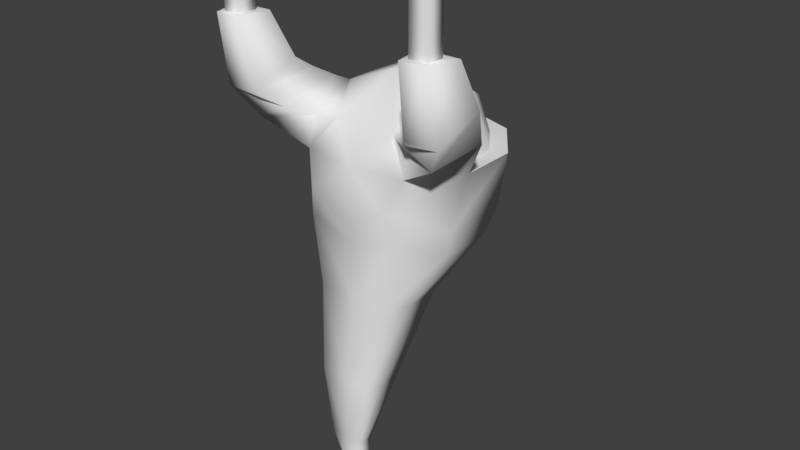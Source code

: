 # Source: AlienSpaceship.blend  (saved by Blender 2.79.0; exported with 4.5.12 LTS)
import bpy
from mathutils import Matrix  # noqa: F401  (used for matrix-valued properties, if any)

bpy.ops.wm.read_factory_settings(use_empty=True)
scene = bpy.context.scene
scene.name = 'Scene'

# ---- collections
col_collection_1 = bpy.data.collections.new('Collection 1'); scene.collection.children.link(col_collection_1)

# ---- world
world_world = bpy.data.worlds.new('World'); scene.world = world_world
world_world.color = (0.05088, 0.05088, 0.05088)
world_world.use_sun_shadow = False
world_world.sun_shadow_jitter_overblur = 0.0
world_world.cycles.sampling_method = 'MANUAL'

# ---- meshes
me_spaceship = bpy.data.meshes.new('Spaceship')
me_spaceship.from_pydata([(0.0, 0.809, 0.5878), (0.0, 0.309, 0.9511), (0.0, -0.309, 0.9511), (0.0, -0.809, 0.5878), (0.0, -1.099, 0.0), (0.0, 1.0, -2.384e-07), (-0.5878, 0.809, -1.192e-07), (-0.9511, 0.309, -5.96e-08), (-0.9511, -0.309, -2.98e-08), (-0.7174, -0.9874, 0.0), (-0.4156, 0.809, 0.4156), (-0.6725, 0.309, 0.6725), (-0.6725, -0.309, 0.6725), (-0.4156, -0.809, 0.4156), (0.0, 0.9874, -0.7174), (0.0, 0.5519, -1.234), (0.0, -0.2193, -1.935), (0.0, -1.15, -0.681), (0.0, 1.22, -2.384e-07), (-0.5073, 0.9874, -0.5073), (-0.9352, 0.5519, -0.8099), (-0.9352, -0.389, -0.8099), (-0.5442, -1.15, -0.4189), (-0.7174, 0.9874, -1.192e-07), (-1.161, 0.3772, -8.941e-08), (-1.161, -0.3772, -5.96e-08), (-0.7724, -0.4571, 0.7474), (-0.5905, -0.9571, 0.4329), (-1.549, -0.7009, 0.5586), (-1.271, -1.201, 0.3248), (-0.9032, -0.7009, 0.894), (-0.8719, -1.201, 0.5321), (-1.673, -0.9297, 1.041), (-1.528, -1.43, 0.7077), (-0.9453, -0.9297, 1.055), (-1.078, -1.43, 0.7165), (-1.593, -1.167, 1.632), (-1.469, -1.598, 1.632), (-1.073, -1.167, 1.632), (-1.148, -1.598, 1.632), (-1.44, -1.26, 1.632), (-1.44, -1.505, 1.632), (-1.201, -1.26, 1.632), (-1.201, -1.505, 1.632), (-1.44, -1.26, 2.504), (-1.44, -1.505, 2.504), (-1.201, -1.26, 2.504), (-1.201, -1.505, 2.504), (0.0, 0.2607, -1.433), (0.0, -0.6937, -2.968), (0.0, -1.061, -1.004), (-0.9308, 0.2607, -1.104), (-0.9308, -0.47, -1.104), (-0.6272, -1.061, -0.8002), (0.0, -1.037, -3.784), (0.0, -1.052, -1.785), (-0.5592, -0.2193, -1.82), (-0.5592, -0.6796, -1.82), (-0.5146, -1.052, -1.714), (0.0, -1.238, -2.866), (-0.3716, -0.6937, -2.89), (-0.3716, -0.9945, -2.89), (-0.3648, -1.238, -2.818), (0.0, -1.248, -3.717), (-0.2215, -1.037, -3.732), (-0.2215, -1.154, -3.732), (-0.2211, -1.248, -3.685), (0.0, -1.042, -4.701), (0.0, -1.042, -4.701), (0.0, -1.042, -4.701), (-0.06812, -1.042, -4.701), (-0.06812, -1.042, -4.701), (-0.06812, -1.042, -4.701)], [], [(13, 27, 9, 4), (7, 24, 25, 8), (5, 18, 23, 6), (6, 23, 24, 7), (8, 12, 11, 7), (6, 10, 5), (7, 11, 10, 6), (4, 3, 13), (12, 2, 1, 11), (10, 0, 5), (13, 3, 2, 12), (11, 1, 0, 10), (4, 22, 17), (22, 53, 50, 17), (14, 19, 18), (15, 48, 51, 20), (15, 20, 19, 14), (4, 9, 22), (21, 25, 24, 20), (19, 23, 18), (22, 9, 25, 21), (20, 24, 23, 19), (25, 28, 30, 26), (25, 26, 12, 8), (12, 26, 27, 13), (31, 35, 33, 29), (26, 30, 31, 27), (27, 31, 29, 9), (9, 29, 28, 25), (35, 39, 37, 33), (29, 33, 32, 28), (28, 32, 34, 30), (30, 34, 35, 31), (36, 40, 42, 38), (33, 37, 36, 32), (32, 36, 38, 34), (34, 38, 39, 35), (43, 47, 45, 41), (38, 42, 43, 39), (39, 43, 41, 37), (37, 41, 40, 36), (45, 47, 46, 44), (41, 45, 44, 40), (40, 44, 46, 42), (42, 46, 47, 43), (53, 58, 55, 50), (48, 16, 56, 51), (20, 51, 52, 21), (21, 52, 53, 22), (58, 62, 59, 55), (16, 49, 60, 56), (51, 56, 57, 52), (52, 57, 58, 53), (49, 54, 64, 60), (61, 65, 66, 62), (56, 60, 61, 57), (57, 61, 62, 58), (54, 67, 70, 64), (65, 71, 72, 66), (62, 66, 63, 59), (60, 64, 65, 61), (68, 71, 70, 67), (69, 72, 71, 68), (66, 72, 69, 63), (64, 70, 71, 65)])
me_spaceship.polygons.foreach_set('use_smooth', [1, 0, 0, 0, 1, 1, 1, 1, 1, 1, 1, 1, 1, 1, 1, 1, 1, 1, 1, 1, 1, 1, 1, 1, 1, 1, 1, 1, 1, 1, 1, 1, 1, 1, 1, 1, 1, 1, 1, 1, 1, 1, 1, 1, 1, 1, 1, 1, 1, 1, 1, 1, 1, 1, 1, 1, 1, 1, 1, 1, 1, 1, 1, 1, 1])
_k = set([(5, 6), (6, 7), (7, 8), (8, 12), (8, 25), (12, 13), (18, 23), (23, 24), (24, 25), (40, 41), (40, 42), (41, 43), (42, 43), (44, 45), (44, 46), (45, 47), (46, 47)])
me_spaceship.attributes.new('sharp_edge', 'BOOLEAN', 'EDGE').data.foreach_set('value', [ (min(e.vertices), max(e.vertices)) in _k for e in me_spaceship.edges])
_uv = me_spaceship.uv_layers.new(name='UVMap')
_uv.uv.foreach_set('vector', [0.7838, 0.5131, 0.7981, 0.4846, 0.7397, 0.4344, 0.6962, 0.5444, 0.1272, 0.1287, 0.1564, 0.1192, 0.09468, 0.03425, 0.07663, 0.05908, 0.07655, 0.2843, 0.09459, 0.3092, 0.1563, 0.2243, 0.1272, 0.2148, 0.1272, 0.2148, 0.1563, 0.2243, 0.1564, 0.1192, 0.1272, 0.1287, 0.2995, 0.5116, 0.2686, 0.724, 0.4436, 0.7375, 0.4798, 0.5378, 0.6491, 0.6234, 0.6073, 0.7491, 0.7863, 0.7566, 0.4798, 0.5378, 0.4436, 0.7375, 0.6073, 0.7491, 0.6491, 0.6234, 0.6962, 0.5444, 0.7833, 0.577, 0.7838, 0.5131, 0.2686, 0.724, 0.2686, 0.9528, 0.4644, 0.946, 0.4436, 0.7375, 0.6073, 0.7491, 0.6374, 0.8738, 0.7863, 0.7566, 0.07921, 0.7677, 0.07921, 0.9091, 0.2686, 0.9528, 0.2686, 0.724, 0.4436, 0.7375, 0.4644, 0.946, 0.6374, 0.8738, 0.6073, 0.7491, 0.6962, 0.5444, 0.6605, 0.4491, 0.6014, 0.5164, 0.6605, 0.4491, 0.6072, 0.4216, 0.5543, 0.5034, 0.6014, 0.5164, 0.5972, 0.04892, 0.655, 0.09677, 0.6927, 0.0001333, 0.5188, 0.1044, 0.4817, 0.139, 0.5925, 0.2179, 0.6345, 0.1834, 0.5188, 0.1044, 0.6345, 0.1834, 0.655, 0.09677, 0.5972, 0.04892, 0.6962, 0.5444, 0.7397, 0.4344, 0.6605, 0.4491, 0.6248, 0.3121, 0.7442, 0.3115, 0.7471, 0.2066, 0.6345, 0.1834, 0.655, 0.09677, 0.7308, 0.1007, 0.6927, 0.0001333, 0.6605, 0.4491, 0.7397, 0.4344, 0.7442, 0.3115, 0.6248, 0.3121, 0.6345, 0.1834, 0.7471, 0.2066, 0.7308, 0.1007, 0.655, 0.09677, 0.7442, 0.3115, 0.8388, 0.3199, 0.8668, 0.228, 0.8234, 0.2099, 0.7442, 0.3115, 0.8234, 0.2099, 0.7973, 0.1974, 0.7293, 0.2831, 0.7973, 0.1974, 0.8234, 0.2099, 0.879, 0.1407, 0.8506, 0.1274, 0.8374, 0.447, 0.8855, 0.427, 0.882, 0.3749, 0.8322, 0.389, 0.8234, 0.2099, 0.8668, 0.228, 0.9251, 0.1627, 0.879, 0.1407, 0.7981, 0.4846, 0.8374, 0.447, 0.8322, 0.389, 0.7397, 0.4344, 0.7397, 0.4344, 0.8322, 0.389, 0.8388, 0.3199, 0.7442, 0.3115, 0.8855, 0.427, 0.9711, 0.3748, 0.9481, 0.3582, 0.882, 0.3749, 0.8322, 0.389, 0.882, 0.3749, 0.8907, 0.3252, 0.8388, 0.3199, 0.8388, 0.3199, 0.8907, 0.3252, 0.9061, 0.2386, 0.8668, 0.228, 0.8668, 0.228, 0.9061, 0.2386, 0.9648, 0.1844, 0.9251, 0.1627, 0.936, 0.3309, 0.9501, 0.3286, 0.9601, 0.3062, 0.9556, 0.2941, 0.882, 0.3749, 0.9481, 0.3582, 0.936, 0.3309, 0.8907, 0.3252, 0.8907, 0.3252, 0.936, 0.3309, 0.9556, 0.2941, 0.9061, 0.2386, 0.9061, 0.2386, 0.9556, 0.2941, 0.9999, 0.2961, 0.9648, 0.1844, 0.2289, 0.1786, 0.3502, 0.1786, 0.3502, 0.1454, 0.2289, 0.1454, 0.9556, 0.2941, 0.9601, 0.3062, 0.9893, 0.3035, 0.9999, 0.2961, 0.9711, 0.3748, 0.9717, 0.362, 0.9506, 0.3515, 0.9481, 0.3582, 0.9481, 0.3582, 0.9506, 0.3515, 0.9501, 0.3286, 0.936, 0.3309, 0.3505, 0.04402, 0.3505, 0.07726, 0.3846, 0.07726, 0.3846, 0.04402, 0.2289, 0.1454, 0.3502, 0.1454, 0.3502, 0.1113, 0.2289, 0.1113, 0.2289, 0.1113, 0.3502, 0.1113, 0.3502, 0.07807, 0.2289, 0.07807, 0.2289, 0.07807, 0.3502, 0.07807, 0.3502, 0.04402, 0.2289, 0.04402, 0.6072, 0.4216, 0.4642, 0.4013, 0.4403, 0.4794, 0.5543, 0.5034, 0.4817, 0.139, 0.402, 0.2011, 0.4629, 0.2655, 0.5925, 0.2179, 0.6345, 0.1834, 0.5925, 0.2179, 0.5805, 0.3173, 0.6248, 0.3121, 0.6248, 0.3121, 0.5805, 0.3173, 0.6072, 0.4216, 0.6605, 0.4491, 0.4642, 0.4013, 0.2922, 0.4072, 0.2765, 0.4606, 0.4403, 0.4794, 0.402, 0.2011, 0.254, 0.2817, 0.2884, 0.3253, 0.4629, 0.2655, 0.5925, 0.2179, 0.4629, 0.2655, 0.456, 0.3391, 0.5805, 0.3173, 0.5805, 0.3173, 0.456, 0.3391, 0.4642, 0.4013, 0.6072, 0.4216, 0.254, 0.2817, 0.1329, 0.3403, 0.1526, 0.3717, 0.2884, 0.3253, 0.2845, 0.3696, 0.153, 0.3879, 0.1607, 0.4024, 0.2922, 0.4072, 0.4629, 0.2655, 0.2884, 0.3253, 0.2845, 0.3696, 0.456, 0.3391, 0.456, 0.3391, 0.2845, 0.3696, 0.2922, 0.4072, 0.4642, 0.4013, 0.1329, 0.3403, 0.0001359, 0.3842, 0.0312, 0.384, 0.1526, 0.3717, 0.153, 0.3879, 0.03124, 0.3847, 0.03123, 0.3853, 0.1607, 0.4024, 0.2922, 0.4072, 0.1607, 0.4024, 0.148, 0.4356, 0.2765, 0.4606, 0.2884, 0.3253, 0.1526, 0.3717, 0.153, 0.3879, 0.2845, 0.3696, 0.0001333, 0.3848, 0.03124, 0.3847, 0.0312, 0.384, 0.0001359, 0.3842, 0.0001333, 0.3855, 0.03123, 0.3853, 0.03124, 0.3847, 0.0001333, 0.3848, 0.1607, 0.4024, 0.03123, 0.3853, 0.0001333, 0.3855, 0.148, 0.4356, 0.1526, 0.3717, 0.0312, 0.384, 0.03124, 0.3847, 0.153, 0.3879])
me_spaceship.use_remesh_preserve_volume = False
me_spaceship.use_remesh_preserve_attributes = False
me_spaceship.use_mirror_vertex_groups = False
me_spaceship.update()

# ---- objects
ob_spaceship = bpy.data.objects.new('Spaceship', me_spaceship)

# ---- transforms, parenting, visibility, modifiers, constraints
ob_spaceship.location = (0.0, 0.0, 0.0)
ob_spaceship.lineart.crease_threshold = 0.0
_m = ob_spaceship.modifiers.new('Mirror', 'MIRROR')
_m.use_clip = True

# ---- collection membership
col_collection_1.objects.link(ob_spaceship)

# ---- scene / render settings (as saved in the file)
scene.frame_start = 1; scene.frame_end = 250; scene.frame_set(1)
scene.render.engine = 'BLENDER_EEVEE_NEXT'
scene.render.resolution_percentage = 50
scene.render.dither_intensity = 0.0
scene.cycles.use_denoising = False
scene.cycles.samples = 128
scene.cycles.sampling_pattern = 'TABULATED_SOBOL'
scene.cycles.use_adaptive_sampling = False
scene.cycles.use_light_tree = False
scene.cycles.blur_glossy = 0.0
scene.cycles.sample_clamp_indirect = 0.0
scene.view_settings.view_transform = 'Standard'
bpy.context.view_layer.update()

# ---- added for rendering (the .blend has no active camera and no usable light): camera, sun
cam_auto = bpy.data.cameras.new('AutoCamera')
cam_auto.lens = 50.0
cam_auto.sensor_width = 36.0
cam_auto.clip_end = 1000.0
ob_auto_camera = bpy.data.objects.new('AutoCamera', cam_auto)
scene.collection.objects.link(ob_auto_camera)
ob_auto_camera.location = (7.79868, -9.54718, 5.14041)
ob_auto_camera.rotation_euler = (1.09748, -7.21219e-08, 0.694738)
scene.camera = ob_auto_camera
light_auto_sun = bpy.data.lights.new('AutoSun', 'SUN')
light_auto_sun.energy = 3.0
light_auto_sun.angle = 0.0523599
ob_auto_sun = bpy.data.objects.new('AutoSun', light_auto_sun)
scene.collection.objects.link(ob_auto_sun)
ob_auto_sun.rotation_euler = (0.872665, 0.174533, 0.523599)
bpy.context.view_layer.update()
